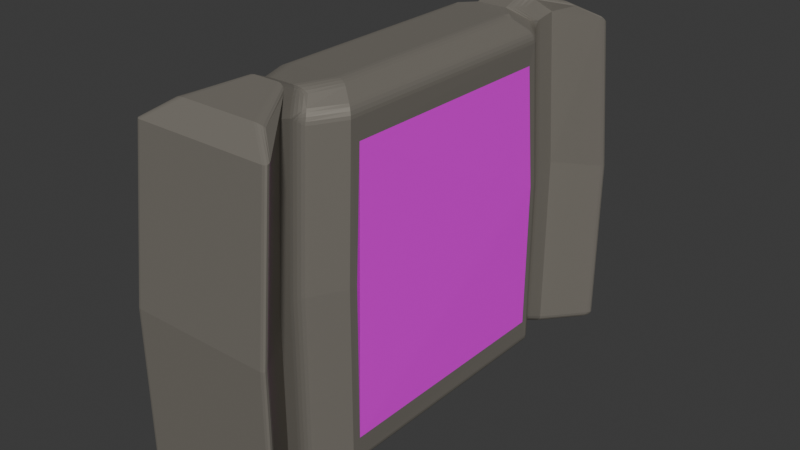 # Source: cartuchoGF.blend  (saved by Blender 4.0.36; exported with 4.5.12 LTS)
import bpy
from mathutils import Matrix  # noqa: F401  (used for matrix-valued properties, if any)

bpy.ops.wm.read_factory_settings(use_empty=True)
scene = bpy.context.scene
scene.name = 'Scene'

# ---- collections
col_collection = bpy.data.collections.new('Collection'); scene.collection.children.link(col_collection)

# ---- images (referenced by path relative to the original .blend; pixels are not part of the script)
import os
ASSET_DIR = os.environ.get("B2B_ASSET_DIR", "")  # directory of the original .blend (textures are referenced by path, not embedded)
HERE = os.path.dirname(os.path.abspath(__file__))  # packed textures are extracted next to this script under _unpacked/

def load_image(name, relpath, width, height, colorspace="sRGB"):
    """Load a texture the original file referenced (path relative to the .blend, or extracted next to this script)."""
    p = next((c for c in (os.path.join(HERE, relpath), os.path.join(ASSET_DIR, relpath)) if relpath and os.path.exists(c)), "")
    if p:
        img = bpy.data.images.load(p, check_existing=True)
        img.name = name
    else:  # same state as the original file: an image datablock whose file is absent (Cycles renders it pink)
        img = bpy.data.images.new(name, width, height)
        img.source = "FILE"
        img.filepath = "//" + (relpath or name)
    img.colorspace_settings.name = colorspace
    return img
img_pancha_png = load_image('pancha.png', 'Textures/pancha.png', 1024, 1024, 'sRGB')

# ---- materials (node trees are filled in below, after node groups)
mat_material = bpy.data.materials.new('Material')
mat_material.use_transparent_shadow = False
mat_pancha = bpy.data.materials.new('Pancha')
mat_pancha.alpha_threshold = 0.0
mat_pancha.use_transparent_shadow = False
mat_pancha.roughness = 0.5
mat_pancha.line_color = (0.0, 0.0, 0.0, 1.0)

# ---- material node trees
mat_material.use_nodes = True; mat_material.node_tree.nodes.clear()
_N = mat_material.node_tree.nodes; _L = mat_material.node_tree.links
n0 = _N.new('ShaderNodeBsdfPrincipled'); n0.name = 'Principled BSDF'; n0.location = (10, 300)
n0.inputs[0].default_value = (0.3416, 0.3167, 0.2755, 1.0)
n0.inputs[1].default_value = 0.5512
n0.inputs[2].default_value = 0.3898
n0.inputs[3].default_value = 1.0
n1 = _N.new('ShaderNodeOutputMaterial'); n1.name = 'Material Output'; n1.location = (300, 300)
_L.new(n0.outputs[0], n1.inputs[0])
n1.is_active_output = True
mat_pancha.use_nodes = True; mat_pancha.node_tree.nodes.clear()
_N = mat_pancha.node_tree.nodes; _L = mat_pancha.node_tree.links
n0 = _N.new('ShaderNodeOutputMaterial'); n0.name = 'Material Output'; n0.location = (300, 300)
n1 = _N.new('ShaderNodeBsdfPrincipled'); n1.name = 'Principled BSDF'; n1.location = (10, 300)
n1.inputs[3].default_value = 1.45
n2 = _N.new('ShaderNodeTexImage'); n2.name = 'Image Texture'; n2.location = (-433, 255)
n2.image = img_pancha_png
n2.interpolation = 'Smart'
n2.extension = 'EXTEND'
_L.new(n1.outputs[0], n0.inputs[0])
_L.new(n2.outputs[0], n1.inputs[0])
n0.is_active_output = True

# ---- world
world_world = bpy.data.worlds.new('World'); scene.world = world_world
world_world.use_nodes = True; world_world.node_tree.nodes.clear()
_N = world_world.node_tree.nodes; _L = world_world.node_tree.links
n0 = _N.new('ShaderNodeOutputWorld'); n0.name = 'World Output'; n0.location = (300, 300)
n1 = _N.new('ShaderNodeBackground'); n1.name = 'Background'; n1.location = (10, 300)
n1.inputs[0].default_value = (0.05088, 0.05088, 0.05088, 1.0)
_L.new(n1.outputs[0], n0.inputs[0])
n0.is_active_output = True
world_world.color = (0.05088, 0.05088, 0.05088)
world_world.use_sun_shadow = False
world_world.sun_shadow_jitter_overblur = 0.0

# ---- meshes
me_cube = bpy.data.meshes.new('Cube')
me_cube.from_pydata([(-0.4147, 0.8027, 1.202), (-0.2709, 0.9871, -0.4396), (-0.4147, -0.7877, 1.202), (-0.2709, -0.9379, -0.4396), (-0.8232, 0.8027, 1.202), (-0.9671, 0.9871, -0.4396), (-0.8232, -0.7877, 1.202), (-0.9671, -0.9379, -0.4396), (-0.2709, -0.9379, 0.3906), (-0.9671, -0.9379, 0.3906), (-0.2709, 0.9871, 0.3906), (-0.9671, 0.9871, 0.3906), (-0.2859, -0.8694, 1.119), (-0.952, -0.8694, 1.119), (-0.2859, 0.9186, 1.119), (-0.952, 0.9186, 1.119), (-0.7743, -0.7157, -0.4396), (-0.4637, -0.7157, 0.4343), (-0.7743, -0.7157, 0.4343), (-0.4637, -0.7157, -0.4396), (-0.4704, -0.6697, 1.163), (-0.7676, -0.6697, 1.163), (-0.5279, -0.592, 1.248), (-0.7101, -0.592, 1.248), (-0.7587, -0.6318, 0.4428), (-0.4793, -0.6318, -0.387), (-0.7526, -0.5926, 1.134), (-0.7009, -0.5265, 1.216), (-0.7587, -0.6318, -0.387), (-0.4793, -0.6318, 0.4428), (-0.4853, -0.5926, 1.134), (-0.537, -0.5265, 1.216), (-0.7824, 0.8016, 0.4343), (-0.4555, 0.8016, -0.4396), (-0.7754, 0.7493, 1.163), (-0.7149, 0.661, 1.248), (-0.7824, 0.8016, -0.4396), (-0.4555, 0.8016, 0.4343), (-0.4626, 0.7493, 1.163), (-0.5231, 0.661, 1.248), (-0.766, 0.7016, -0.387), (-0.472, 0.7016, 0.4428), (-0.4783, 0.6563, 1.134), (-0.5327, 0.5797, 1.216), (-0.766, 0.7016, 0.4428), (-0.472, 0.7016, -0.387), (-0.7596, 0.6563, 1.134), (-0.7052, 0.5797, 1.216), (-0.8684, 0.5318, -0.2368), (-0.3682, 0.5438, 0.4391), (-0.3782, 0.5032, 1.009), (-0.4711, 0.4692, 1.214), (-0.8695, 0.5318, 0.4384), (-0.3691, 0.5438, -0.2622), (-0.8597, 0.4914, 0.984), (-0.7669, 0.4692, 1.214), (-0.8606, -0.431, -0.2368), (-0.3765, -0.4431, 0.4398), (-0.3861, -0.4096, 1.009), (-0.4775, -0.3877, 1.214), (-0.8617, -0.431, 0.4392), (-0.3774, -0.4431, -0.2622), (-0.8522, -0.3977, 0.984), (-0.7605, -0.3877, 1.214), (-0.8497, -0.4437, 1.134), (-0.8601, 0.5369, 1.134), (-0.871, 0.577, 0.4428), (-0.871, 0.577, -0.387), (-0.8601, -0.4768, -0.387), (-0.8601, -0.4768, 0.4428), (-0.3778, -0.4768, -0.387), (-0.3669, 0.577, -0.387), (-0.3778, 0.5369, 1.134), (-0.3669, 0.577, 0.4428), (-0.3882, -0.4437, 1.134), (-0.3778, -0.4768, 0.4428)], [], [(22, 23, 6, 2), (3, 8, 9, 7), (36, 32, 11, 5), (16, 19, 3, 7), (19, 17, 8, 3), (5, 11, 10, 1), (12, 13, 9, 8), (20, 12, 8, 17), (34, 15, 11, 32), (15, 14, 10, 11), (2, 6, 13, 12), (22, 2, 12, 20), (35, 4, 15, 34), (4, 0, 14, 15), (6, 23, 21, 13), (31, 22, 20, 30), (13, 21, 18, 9), (30, 20, 17, 29), (25, 29, 17, 19), (28, 25, 19, 16), (7, 9, 18, 16), (31, 27, 23, 22), (59, 63, 27, 31), (68, 70, 25, 28), (70, 75, 29, 25), (74, 30, 29, 75), (59, 31, 30, 74), (23, 27, 26, 21), (21, 26, 24, 18), (16, 18, 24, 28), (0, 39, 38, 14), (14, 38, 37, 10), (1, 10, 37, 33), (5, 1, 33, 36), (0, 4, 35, 39), (47, 35, 34, 46), (46, 34, 32, 44), (40, 44, 32, 36), (67, 66, 44, 40), (65, 46, 44, 66), (55, 47, 46, 65), (39, 43, 42, 38), (38, 42, 41, 37), (33, 37, 41, 45), (36, 33, 45, 40), (39, 35, 47, 43), (63, 55, 65, 64), (43, 51, 72, 42), (42, 72, 73, 41), (45, 41, 73, 71), (40, 45, 71, 67), (43, 47, 55, 51), (28, 24, 69, 68), (26, 64, 69, 24), (27, 63, 64, 26), (51, 59, 74, 72), (67, 71, 70, 68), (51, 55, 63, 59), (54, 62, 64, 65), (52, 54, 65, 66), (48, 52, 66, 67), (56, 48, 67, 68), (60, 56, 68, 69), (62, 60, 69, 64), (53, 61, 70, 71), (50, 49, 73, 72), (49, 53, 71, 73), (58, 50, 72, 74), (57, 58, 74, 75), (61, 57, 75, 70)])
_uv = me_cube.uv_layers.new(name='UVMap')
_uv.uv.foreach_set('vector', [0.116, 0.116, 0.884, 0.116, 0.884, 0.884, 0.116, 0.884, 0.116, 0.116, 0.884, 0.116, 0.884, 0.884, 0.116, 0.884, 0.116, 0.116, 0.884, 0.116, 0.884, 0.884, 0.116, 0.884, 0.116, 0.116, 0.884, 0.116, 0.884, 0.884, 0.116, 0.884, 0.116, 0.116, 0.884, 0.116, 0.884, 0.884, 0.116, 0.884, 0.116, 0.116, 0.884, 0.116, 0.884, 0.884, 0.116, 0.884, 0.116, 0.116, 0.884, 0.116, 0.884, 0.884, 0.116, 0.884, 0.116, 0.116, 0.884, 0.116, 0.884, 0.884, 0.116, 0.884, 0.116, 0.116, 0.884, 0.116, 0.884, 0.884, 0.116, 0.884, 0.116, 0.116, 0.884, 0.116, 0.884, 0.884, 0.116, 0.884, 0.116, 0.116, 0.884, 0.116, 0.884, 0.884, 0.116, 0.884, 0.116, 0.116, 0.884, 0.116, 0.884, 0.884, 0.116, 0.884, 0.116, 0.116, 0.884, 0.116, 0.884, 0.884, 0.116, 0.884, 0.116, 0.116, 0.884, 0.116, 0.884, 0.884, 0.116, 0.884, 0.116, 0.116, 0.884, 0.116, 0.884, 0.884, 0.116, 0.884, 0.116, 0.116, 0.884, 0.116, 0.884, 0.884, 0.116, 0.884, 0.116, 0.116, 0.884, 0.116, 0.884, 0.884, 0.116, 0.884, 0.116, 0.116, 0.884, 0.116, 0.884, 0.884, 0.116, 0.884, 0.116, 0.116, 0.884, 0.116, 0.884, 0.884, 0.116, 0.884, 0.116, 0.116, 0.884, 0.116, 0.884, 0.884, 0.116, 0.884, 0.116, 0.116, 0.884, 0.116, 0.884, 0.884, 0.116, 0.884, 0.116, 0.116, 0.884, 0.116, 0.884, 0.884, 0.116, 0.884, 0.116, 0.116, 0.884, 0.116, 0.884, 0.884, 0.116, 0.884, 0.116, 0.116, 0.884, 0.116, 0.884, 0.884, 0.116, 0.884, 0.116, 0.116, 0.884, 0.116, 0.884, 0.884, 0.116, 0.884, 0.116, 0.116, 0.884, 0.116, 0.884, 0.884, 0.116, 0.884, 0.116, 0.116, 0.884, 0.116, 0.884, 0.884, 0.116, 0.884, 0.116, 0.116, 0.884, 0.116, 0.884, 0.884, 0.116, 0.884, 0.116, 0.116, 0.884, 0.116, 0.884, 0.884, 0.116, 0.884, 0.116, 0.116, 0.884, 0.116, 0.884, 0.884, 0.116, 0.884, 0.116, 0.116, 0.884, 0.116, 0.884, 0.884, 0.116, 0.884, 0.116, 0.116, 0.884, 0.116, 0.884, 0.884, 0.116, 0.884, 0.116, 0.116, 0.884, 0.116, 0.884, 0.884, 0.116, 0.884, 0.116, 0.116, 0.884, 0.116, 0.884, 0.884, 0.116, 0.884, 0.116, 0.116, 0.884, 0.116, 0.884, 0.884, 0.116, 0.884, 0.116, 0.116, 0.884, 0.116, 0.884, 0.884, 0.116, 0.884, 0.116, 0.116, 0.884, 0.116, 0.884, 0.884, 0.116, 0.884, 0.116, 0.116, 0.884, 0.116, 0.884, 0.884, 0.116, 0.884, 0.116, 0.116, 0.884, 0.116, 0.884, 0.884, 0.116, 0.884, 0.116, 0.116, 0.884, 0.116, 0.884, 0.884, 0.116, 0.884, 0.116, 0.116, 0.884, 0.116, 0.884, 0.884, 0.116, 0.884, 0.116, 0.116, 0.884, 0.116, 0.884, 0.884, 0.116, 0.884, 0.116, 0.116, 0.884, 0.116, 0.884, 0.884, 0.116, 0.884, 0.116, 0.116, 0.884, 0.116, 0.884, 0.884, 0.116, 0.884, 0.116, 0.116, 0.884, 0.116, 0.884, 0.884, 0.116, 0.884, 0.116, 0.116, 0.884, 0.116, 0.884, 0.884, 0.116, 0.884, 0.116, 0.116, 0.884, 0.116, 0.884, 0.884, 0.116, 0.884, 0.116, 0.116, 0.884, 0.116, 0.884, 0.884, 0.116, 0.884, 0.116, 0.116, 0.884, 0.116, 0.884, 0.884, 0.116, 0.884, 0.116, 0.116, 0.884, 0.116, 0.884, 0.884, 0.116, 0.884, 0.116, 0.116, 0.884, 0.116, 0.884, 0.884, 0.116, 0.884, 0.116, 0.116, 0.884, 0.116, 0.884, 0.884, 0.116, 0.884, 0.116, 0.116, 0.884, 0.116, 0.884, 0.884, 0.116, 0.884, 0.116, 0.116, 0.884, 0.116, 0.884, 0.884, 0.116, 0.884, 0.116, 0.116, 0.884, 0.116, 0.884, 0.884, 0.116, 0.884, 0.116, 0.116, 0.884, 0.116, 0.884, 0.884, 0.116, 0.884, 0.116, 0.116, 0.884, 0.116, 0.884, 0.884, 0.116, 0.884, 0.116, 0.116, 0.884, 0.116, 0.884, 0.884, 0.116, 0.884, 0.116, 0.116, 0.884, 0.116, 0.884, 0.884, 0.116, 0.884, 0.116, 0.116, 0.884, 0.116, 0.884, 0.884, 0.116, 0.884, 0.116, 0.116, 0.884, 0.116, 0.884, 0.884, 0.116, 0.884, 0.116, 0.116, 0.884, 0.116, 0.884, 0.884, 0.116, 0.884, 0.116, 0.116, 0.884, 0.116, 0.884, 0.884, 0.116, 0.884, 0.116, 0.116, 0.884, 0.116, 0.884, 0.884, 0.116, 0.884, 0.116, 0.116, 0.884, 0.116, 0.884, 0.884, 0.116, 0.884, 0.116, 0.116, 0.884, 0.116, 0.884, 0.884, 0.116, 0.884, 0.116, 0.116, 0.884, 0.116, 0.884, 0.884, 0.116, 0.884, 0.116, 0.116, 0.884, 0.116, 0.884, 0.884, 0.116, 0.884, 0.116, 0.116, 0.884, 0.116, 0.884, 0.884, 0.116, 0.884, 0.116, 0.116, 0.884, 0.116, 0.884, 0.884, 0.116, 0.884])
me_cube.materials.append(mat_material)
me_cube.use_mirror_vertex_groups = False
me_cube.update()
me_cube_001 = bpy.data.meshes.new('Cube.001')
me_cube_001.from_pydata([(-0.3682, 0.5438, 0.4391), (-0.3782, 0.5032, 1.009), (-0.3691, 0.5438, -0.2622), (-0.3765, -0.4431, 0.4398), (-0.3861, -0.4096, 1.009), (-0.3774, -0.4431, -0.2622)], [], [(2, 0, 1, 4, 3, 5)])
_uv = me_cube_001.uv_layers.new(name='UVMap')
_uv.uv.foreach_set('vector', [1.037, -0.004676, 1.037, 0.5571, 0.9924, 1.014, -0.0001248, 1.014, -0.03654, 0.5576, -0.03653, -0.004676])
me_cube_001.materials.append(mat_pancha)
me_cube_001.use_mirror_vertex_groups = False
me_cube_001.update()
me_cube_002 = bpy.data.meshes.new('Cube.002')
me_cube_002.from_pydata([(-0.8684, 0.5318, -0.2368), (-0.8695, 0.5318, 0.4384), (-0.8597, 0.4914, 0.984), (-0.8606, -0.431, -0.2368), (-0.8617, -0.431, 0.4392), (-0.8522, -0.3977, 0.984)], [], [(3, 4, 5, 2, 1, 0)])
_uv = me_cube_002.uv_layers.new(name='UVMap')
_uv.uv.foreach_set('vector', [1.024, 4.494e-05, 1.029, 0.561, 0.9962, 1.013, 0.02848, 1.014, -0.01914, 0.5612, -0.02364, 0.0008602])
me_cube_002.materials.append(mat_pancha)
me_cube_002.use_mirror_vertex_groups = False
me_cube_002.update()

# ---- objects
ob_cube = bpy.data.objects.new('Cube', me_cube)
ob_cube_001 = bpy.data.objects.new('Cube.001', me_cube_001)
ob_cube_002 = bpy.data.objects.new('Cube.002', me_cube_002)

# ---- transforms, parenting, visibility, modifiers, constraints
ob_cube.location = (0.07685, 0.0, 0.05918)
ob_cube.scale = (0.126, 0.1455, 0.126)
ob_cube.lock_rotations_4d = False
ob_cube.empty_display_type = 'ARROWS'
ob_cube.lineart.crease_threshold = 0.0
_m = ob_cube.modifiers.new('Bevel', 'BEVEL')
_m.width = 0.03
_m.width_pct = 0.03
_m.segments = 4
_m.angle_limit = 0.7016
ob_cube_001.location = (0.07685, 0.0, 0.05918)
ob_cube_001.scale = (0.126, 0.1455, 0.126)
ob_cube_001.lock_rotations_4d = False
ob_cube_001.empty_display_type = 'ARROWS'
ob_cube_001.lineart.crease_threshold = 0.0
_m = ob_cube_001.modifiers.new('Bevel', 'BEVEL')
_m.width = 0.03
_m.width_pct = 0.03
_m.segments = 4
_m.angle_limit = 0.7016
ob_cube_002.location = (0.07685, 0.0, 0.05918)
ob_cube_002.scale = (0.126, 0.1455, 0.126)
ob_cube_002.lock_rotations_4d = False
ob_cube_002.empty_display_type = 'ARROWS'
ob_cube_002.lineart.crease_threshold = 0.0
_m = ob_cube_002.modifiers.new('Bevel', 'BEVEL')
_m.width = 0.03
_m.width_pct = 0.03
_m.segments = 4
_m.angle_limit = 0.7016

# ---- collection membership
col_collection.objects.link(ob_cube)
col_collection.objects.link(ob_cube_001)
col_collection.objects.link(ob_cube_002)

# ---- scene / render settings (as saved in the file)
scene.frame_start = 1; scene.frame_end = 250; scene.frame_set(1)
scene.render.engine = 'BLENDER_EEVEE_NEXT'
scene.cycles.sampling_pattern = 'TABULATED_SOBOL'
bpy.context.view_layer.update()

# ---- added for rendering (the .blend has no active camera and no usable light): camera, sun
cam_auto = bpy.data.cameras.new('AutoCamera')
cam_auto.lens = 50.0
cam_auto.sensor_width = 36.0
cam_auto.clip_end = 1000.0
ob_auto_camera = bpy.data.objects.new('AutoCamera', cam_auto)
scene.collection.objects.link(ob_auto_camera)
ob_auto_camera.location = (0.333389, -0.397857, 0.377763)
ob_auto_camera.rotation_euler = (1.09748, -7.21219e-08, 0.694738)
scene.camera = ob_auto_camera
light_auto_sun = bpy.data.lights.new('AutoSun', 'SUN')
light_auto_sun.energy = 3.0
light_auto_sun.angle = 0.0523599
ob_auto_sun = bpy.data.objects.new('AutoSun', light_auto_sun)
scene.collection.objects.link(ob_auto_sun)
ob_auto_sun.rotation_euler = (0.872665, 0.174533, 0.523599)
bpy.context.view_layer.update()
